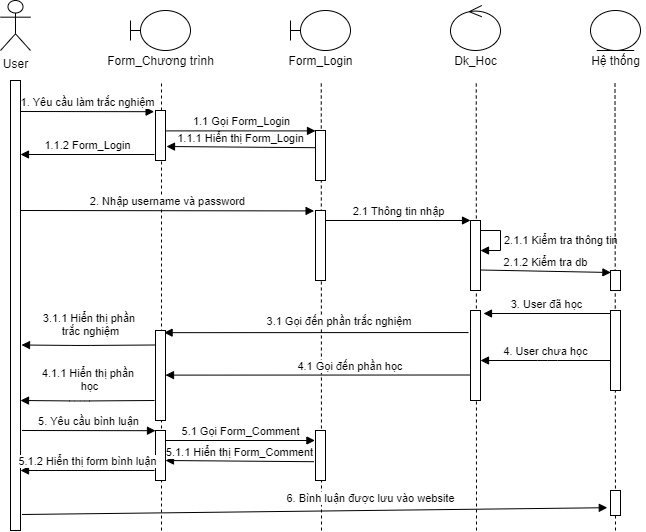

The diagram above was exported from draw.io. Its source (the exported page's mxGraphModel, read from the mxfile embedded in the PNG):
<mxGraphModel dx="1038" dy="588" grid="1" gridSize="10" guides="1" tooltips="1" connect="1" arrows="1" fold="1" page="1" pageScale="1" pageWidth="827" pageHeight="1169" math="0" shadow="0">
  <root>
    <mxCell id="0" />
    <mxCell id="1" parent="0" />
    <mxCell id="iBhpap6DhzYebrGnbVOE-1" value="User" style="shape=umlActor;verticalLabelPosition=bottom;verticalAlign=top;html=1;outlineConnect=0;" parent="1" vertex="1">
      <mxGeometry x="80" y="70" width="30" height="50" as="geometry" />
    </mxCell>
    <mxCell id="iBhpap6DhzYebrGnbVOE-6" value="" style="html=1;points=[];perimeter=orthogonalPerimeter;" parent="1" vertex="1">
      <mxGeometry x="90" y="150" width="10" height="450" as="geometry" />
    </mxCell>
    <mxCell id="iBhpap6DhzYebrGnbVOE-9" value="" style="shape=umlBoundary;whiteSpace=wrap;html=1;" parent="1" vertex="1">
      <mxGeometry x="210" y="80" width="60" height="40" as="geometry" />
    </mxCell>
    <mxCell id="iBhpap6DhzYebrGnbVOE-10" value="Form_Chương trình" style="text;html=1;align=center;verticalAlign=middle;resizable=0;points=[];autosize=1;strokeColor=none;fillColor=none;" parent="1" vertex="1">
      <mxGeometry x="180" y="120" width="120" height="20" as="geometry" />
    </mxCell>
    <mxCell id="iBhpap6DhzYebrGnbVOE-12" value="" style="endArrow=none;dashed=1;html=1;" parent="1" edge="1">
      <mxGeometry width="50" height="50" relative="1" as="geometry">
        <mxPoint x="241" y="600" as="sourcePoint" />
        <mxPoint x="241" y="150" as="targetPoint" />
      </mxGeometry>
    </mxCell>
    <mxCell id="iBhpap6DhzYebrGnbVOE-13" value="" style="shape=umlBoundary;whiteSpace=wrap;html=1;" parent="1" vertex="1">
      <mxGeometry x="370" y="80" width="60" height="40" as="geometry" />
    </mxCell>
    <mxCell id="iBhpap6DhzYebrGnbVOE-15" value="Form_Login" style="text;html=1;align=center;verticalAlign=middle;resizable=0;points=[];autosize=1;strokeColor=none;fillColor=none;" parent="1" vertex="1">
      <mxGeometry x="360" y="120" width="80" height="20" as="geometry" />
    </mxCell>
    <mxCell id="iBhpap6DhzYebrGnbVOE-17" value="" style="endArrow=none;dashed=1;html=1;" parent="1" edge="1">
      <mxGeometry width="50" height="50" relative="1" as="geometry">
        <mxPoint x="401" y="600" as="sourcePoint" />
        <mxPoint x="400.75" y="150" as="targetPoint" />
      </mxGeometry>
    </mxCell>
    <mxCell id="iBhpap6DhzYebrGnbVOE-18" value="" style="ellipse;shape=umlControl;whiteSpace=wrap;html=1;" parent="1" vertex="1">
      <mxGeometry x="530" y="75" width="50" height="45" as="geometry" />
    </mxCell>
    <mxCell id="iBhpap6DhzYebrGnbVOE-19" value="Dk_Hoc" style="text;html=1;align=center;verticalAlign=middle;resizable=0;points=[];autosize=1;strokeColor=none;fillColor=none;" parent="1" vertex="1">
      <mxGeometry x="525" y="120" width="60" height="20" as="geometry" />
    </mxCell>
    <mxCell id="iBhpap6DhzYebrGnbVOE-20" value="" style="endArrow=none;dashed=1;html=1;" parent="1" edge="1">
      <mxGeometry width="50" height="50" relative="1" as="geometry">
        <mxPoint x="556" y="600" as="sourcePoint" />
        <mxPoint x="555.75" y="150" as="targetPoint" />
      </mxGeometry>
    </mxCell>
    <mxCell id="iBhpap6DhzYebrGnbVOE-21" value="" style="ellipse;shape=umlEntity;whiteSpace=wrap;html=1;" parent="1" vertex="1">
      <mxGeometry x="670" y="80" width="50" height="40" as="geometry" />
    </mxCell>
    <mxCell id="iBhpap6DhzYebrGnbVOE-22" value="Hệ thống" style="text;html=1;align=center;verticalAlign=middle;resizable=0;points=[];autosize=1;strokeColor=none;fillColor=none;" parent="1" vertex="1">
      <mxGeometry x="665" y="120" width="60" height="20" as="geometry" />
    </mxCell>
    <mxCell id="iBhpap6DhzYebrGnbVOE-29" value="" style="html=1;points=[];perimeter=orthogonalPerimeter;" parent="1" vertex="1">
      <mxGeometry x="235" y="180" width="10" height="50" as="geometry" />
    </mxCell>
    <mxCell id="iBhpap6DhzYebrGnbVOE-31" value="1. Yêu cầu làm trắc nghiệm" style="html=1;verticalAlign=bottom;endArrow=block;entryX=-0.14;entryY=0.024;entryDx=0;entryDy=0;entryPerimeter=0;" parent="1" target="iBhpap6DhzYebrGnbVOE-29" edge="1">
      <mxGeometry width="80" relative="1" as="geometry">
        <mxPoint x="100" y="181" as="sourcePoint" />
        <mxPoint x="230" y="180" as="targetPoint" />
      </mxGeometry>
    </mxCell>
    <mxCell id="iBhpap6DhzYebrGnbVOE-32" value="1.1.2 Form_Login" style="html=1;verticalAlign=bottom;endArrow=block;" parent="1" edge="1">
      <mxGeometry width="80" relative="1" as="geometry">
        <mxPoint x="234" y="224" as="sourcePoint" />
        <mxPoint x="100" y="224" as="targetPoint" />
        <Array as="points" />
      </mxGeometry>
    </mxCell>
    <mxCell id="iBhpap6DhzYebrGnbVOE-33" value="" style="html=1;points=[];perimeter=orthogonalPerimeter;" parent="1" vertex="1">
      <mxGeometry x="395" y="200" width="10" height="50" as="geometry" />
    </mxCell>
    <mxCell id="iBhpap6DhzYebrGnbVOE-35" value="1.1 Gọi Form_Login" style="html=1;verticalAlign=bottom;endArrow=block;exitX=1.06;exitY=0.408;exitDx=0;exitDy=0;exitPerimeter=0;" parent="1" source="iBhpap6DhzYebrGnbVOE-29" target="iBhpap6DhzYebrGnbVOE-33" edge="1">
      <mxGeometry width="80" relative="1" as="geometry">
        <mxPoint x="370" y="330" as="sourcePoint" />
        <mxPoint x="450" y="330" as="targetPoint" />
      </mxGeometry>
    </mxCell>
    <mxCell id="iBhpap6DhzYebrGnbVOE-36" value="1.1.1 Hiển thị Form_Login" style="html=1;verticalAlign=bottom;endArrow=block;exitX=-0.06;exitY=0.344;exitDx=0;exitDy=0;exitPerimeter=0;" parent="1" source="iBhpap6DhzYebrGnbVOE-33" edge="1">
      <mxGeometry width="80" relative="1" as="geometry">
        <mxPoint x="370" y="330" as="sourcePoint" />
        <mxPoint x="246" y="216" as="targetPoint" />
      </mxGeometry>
    </mxCell>
    <mxCell id="iBhpap6DhzYebrGnbVOE-37" value="" style="html=1;points=[];perimeter=orthogonalPerimeter;" parent="1" vertex="1">
      <mxGeometry x="395" y="280" width="10" height="70" as="geometry" />
    </mxCell>
    <mxCell id="iBhpap6DhzYebrGnbVOE-38" value="2. Nhập username và password" style="html=1;verticalAlign=bottom;endArrow=block;entryX=-0.14;entryY=0.006;entryDx=0;entryDy=0;entryPerimeter=0;" parent="1" target="iBhpap6DhzYebrGnbVOE-37" edge="1">
      <mxGeometry width="80" relative="1" as="geometry">
        <mxPoint x="100" y="280" as="sourcePoint" />
        <mxPoint x="390" y="280" as="targetPoint" />
      </mxGeometry>
    </mxCell>
    <mxCell id="iBhpap6DhzYebrGnbVOE-39" value="" style="html=1;points=[];perimeter=orthogonalPerimeter;" parent="1" vertex="1">
      <mxGeometry x="550" y="290" width="10" height="70" as="geometry" />
    </mxCell>
    <mxCell id="iBhpap6DhzYebrGnbVOE-40" value="2.1 Thông tin nhập" style="html=1;verticalAlign=bottom;endArrow=block;" parent="1" edge="1">
      <mxGeometry width="80" relative="1" as="geometry">
        <mxPoint x="405" y="290" as="sourcePoint" />
        <mxPoint x="550" y="290" as="targetPoint" />
      </mxGeometry>
    </mxCell>
    <mxCell id="iBhpap6DhzYebrGnbVOE-46" value="2.1.1 Kiểm tra thông tin" style="edgeStyle=orthogonalEdgeStyle;html=1;align=left;spacingLeft=2;endArrow=block;rounded=0;entryX=1;entryY=0.429;entryDx=0;entryDy=0;entryPerimeter=0;" parent="1" target="iBhpap6DhzYebrGnbVOE-39" edge="1">
      <mxGeometry relative="1" as="geometry">
        <mxPoint x="560" y="300" as="sourcePoint" />
        <Array as="points">
          <mxPoint x="580" y="300" />
          <mxPoint x="580" y="320" />
        </Array>
        <mxPoint x="565" y="320" as="targetPoint" />
      </mxGeometry>
    </mxCell>
    <mxCell id="iBhpap6DhzYebrGnbVOE-48" value="2.1.2 Kiểm tra db" style="html=1;verticalAlign=bottom;endArrow=block;entryX=0.04;entryY=0.1;entryDx=0;entryDy=0;entryPerimeter=0;" parent="1" target="A3rsDNpPVmWuhw2SLSn--5" edge="1">
      <mxGeometry width="80" relative="1" as="geometry">
        <mxPoint x="560" y="339.5" as="sourcePoint" />
        <mxPoint x="680" y="340" as="targetPoint" />
      </mxGeometry>
    </mxCell>
    <mxCell id="iBhpap6DhzYebrGnbVOE-53" value="" style="html=1;points=[];perimeter=orthogonalPerimeter;" parent="1" vertex="1">
      <mxGeometry x="550" y="380" width="10" height="90" as="geometry" />
    </mxCell>
    <mxCell id="iBhpap6DhzYebrGnbVOE-54" value="3. User đã học" style="html=1;verticalAlign=bottom;endArrow=block;" parent="1" edge="1">
      <mxGeometry width="80" relative="1" as="geometry">
        <mxPoint x="690" y="383" as="sourcePoint" />
        <mxPoint x="563" y="383" as="targetPoint" />
      </mxGeometry>
    </mxCell>
    <mxCell id="iBhpap6DhzYebrGnbVOE-55" value="4. User chưa học" style="html=1;verticalAlign=bottom;endArrow=block;" parent="1" edge="1">
      <mxGeometry width="80" relative="1" as="geometry">
        <mxPoint x="690" y="430" as="sourcePoint" />
        <mxPoint x="560" y="430" as="targetPoint" />
        <Array as="points">
          <mxPoint x="627" y="430" />
        </Array>
      </mxGeometry>
    </mxCell>
    <mxCell id="iBhpap6DhzYebrGnbVOE-57" value="3.1 Gọi đến phần trắc nghiệm&amp;nbsp;" style="html=1;verticalAlign=bottom;endArrow=block;exitX=-0.2;exitY=0.245;exitDx=0;exitDy=0;exitPerimeter=0;entryX=0.86;entryY=0.024;entryDx=0;entryDy=0;entryPerimeter=0;" parent="1" source="iBhpap6DhzYebrGnbVOE-53" target="Z8cv8IiGwyBCH6MdaOBD-5" edge="1">
      <mxGeometry x="-0.159" y="-2" width="80" relative="1" as="geometry">
        <mxPoint x="530" y="400" as="sourcePoint" />
        <mxPoint x="250" y="401" as="targetPoint" />
        <mxPoint as="offset" />
      </mxGeometry>
    </mxCell>
    <mxCell id="Z8cv8IiGwyBCH6MdaOBD-5" value="" style="html=1;points=[];perimeter=orthogonalPerimeter;" parent="1" vertex="1">
      <mxGeometry x="235" y="400" width="10" height="90" as="geometry" />
    </mxCell>
    <mxCell id="Z8cv8IiGwyBCH6MdaOBD-6" value="&lt;font style=&quot;font-size: 11px&quot;&gt;3.1.1 Hiển thị phần &lt;br&gt;trắc nghiệm&lt;/font&gt;" style="html=1;verticalAlign=bottom;endArrow=block;" parent="1" edge="1">
      <mxGeometry x="-0.0303" y="-5" width="80" relative="1" as="geometry">
        <mxPoint x="235" y="414.5" as="sourcePoint" />
        <mxPoint x="101" y="414.5" as="targetPoint" />
        <Array as="points">
          <mxPoint x="160" y="415" />
        </Array>
        <mxPoint as="offset" />
      </mxGeometry>
    </mxCell>
    <mxCell id="Z8cv8IiGwyBCH6MdaOBD-8" value="4.1 Gọi đến phần học&amp;nbsp;" style="html=1;verticalAlign=bottom;endArrow=block;exitX=-0.2;exitY=0.245;exitDx=0;exitDy=0;exitPerimeter=0;entryX=0.86;entryY=0.024;entryDx=0;entryDy=0;entryPerimeter=0;" parent="1" edge="1">
      <mxGeometry x="-0.2247" width="80" relative="1" as="geometry">
        <mxPoint x="549.4000000000001" y="444.49999999999994" as="sourcePoint" />
        <mxPoint x="244.9999999999999" y="444.60999999999996" as="targetPoint" />
        <mxPoint as="offset" />
      </mxGeometry>
    </mxCell>
    <mxCell id="Z8cv8IiGwyBCH6MdaOBD-9" value="&lt;font style=&quot;font-size: 11px&quot;&gt;4.1.1 Hiển thị phần &lt;br&gt;học&lt;br&gt;&lt;/font&gt;" style="html=1;verticalAlign=bottom;endArrow=block;" parent="1" edge="1">
      <mxGeometry x="-0.0303" y="-5" width="80" relative="1" as="geometry">
        <mxPoint x="234" y="470" as="sourcePoint" />
        <mxPoint x="100" y="470" as="targetPoint" />
        <Array as="points">
          <mxPoint x="159" y="470.5" />
        </Array>
        <mxPoint as="offset" />
      </mxGeometry>
    </mxCell>
    <mxCell id="A3rsDNpPVmWuhw2SLSn--1" value="" style="endArrow=none;dashed=1;html=1;" parent="1" edge="1">
      <mxGeometry width="50" height="50" relative="1" as="geometry">
        <mxPoint x="695" y="600" as="sourcePoint" />
        <mxPoint x="694.5" y="150" as="targetPoint" />
      </mxGeometry>
    </mxCell>
    <mxCell id="A3rsDNpPVmWuhw2SLSn--5" value="" style="html=1;points=[];perimeter=orthogonalPerimeter;" parent="1" vertex="1">
      <mxGeometry x="690" y="340" width="10" height="20" as="geometry" />
    </mxCell>
    <mxCell id="A3rsDNpPVmWuhw2SLSn--7" value="" style="html=1;points=[];perimeter=orthogonalPerimeter;" parent="1" vertex="1">
      <mxGeometry x="690" y="380" width="10" height="80" as="geometry" />
    </mxCell>
    <mxCell id="F03ewJZAXDP_R96dnknc-2" value="" style="html=1;points=[];perimeter=orthogonalPerimeter;" vertex="1" parent="1">
      <mxGeometry x="235" y="500" width="10" height="50" as="geometry" />
    </mxCell>
    <mxCell id="F03ewJZAXDP_R96dnknc-3" value="5. Yêu cầu bình luận" style="html=1;verticalAlign=bottom;endArrow=block;entryX=-0.14;entryY=0.024;entryDx=0;entryDy=0;entryPerimeter=0;" edge="1" parent="1">
      <mxGeometry width="80" relative="1" as="geometry">
        <mxPoint x="101.4" y="500" as="sourcePoint" />
        <mxPoint x="234.99999999999991" y="500.20000000000005" as="targetPoint" />
      </mxGeometry>
    </mxCell>
    <mxCell id="F03ewJZAXDP_R96dnknc-4" value="" style="html=1;points=[];perimeter=orthogonalPerimeter;" vertex="1" parent="1">
      <mxGeometry x="395" y="500" width="10" height="50" as="geometry" />
    </mxCell>
    <mxCell id="F03ewJZAXDP_R96dnknc-5" value="5.1 Gọi Form_Comment" style="html=1;verticalAlign=bottom;endArrow=block;exitX=1.06;exitY=0.408;exitDx=0;exitDy=0;exitPerimeter=0;" edge="1" parent="1">
      <mxGeometry width="80" relative="1" as="geometry">
        <mxPoint x="244.99999999999991" y="510" as="sourcePoint" />
        <mxPoint x="394.4" y="510" as="targetPoint" />
      </mxGeometry>
    </mxCell>
    <mxCell id="F03ewJZAXDP_R96dnknc-7" value="5.1.1 Hiển thị Form_Comment" style="html=1;verticalAlign=bottom;endArrow=block;exitX=-0.06;exitY=0.344;exitDx=0;exitDy=0;exitPerimeter=0;" edge="1" parent="1">
      <mxGeometry width="80" relative="1" as="geometry">
        <mxPoint x="393.4000000000001" y="531.2" as="sourcePoint" />
        <mxPoint x="245" y="530" as="targetPoint" />
      </mxGeometry>
    </mxCell>
    <mxCell id="F03ewJZAXDP_R96dnknc-8" value="5.1.2 Hiển thị form bình luận" style="html=1;verticalAlign=bottom;endArrow=block;" edge="1" parent="1">
      <mxGeometry width="80" relative="1" as="geometry">
        <mxPoint x="234" y="540" as="sourcePoint" />
        <mxPoint x="100" y="540" as="targetPoint" />
        <Array as="points" />
      </mxGeometry>
    </mxCell>
    <mxCell id="F03ewJZAXDP_R96dnknc-9" value="" style="html=1;points=[];perimeter=orthogonalPerimeter;" vertex="1" parent="1">
      <mxGeometry x="690" y="560" width="10" height="25" as="geometry" />
    </mxCell>
    <mxCell id="F03ewJZAXDP_R96dnknc-10" value="6. Bình luận được lưu vào website" style="html=1;verticalAlign=bottom;endArrow=block;entryX=-0.32;entryY=0.688;entryDx=0;entryDy=0;entryPerimeter=0;" edge="1" parent="1" target="F03ewJZAXDP_R96dnknc-9">
      <mxGeometry x="0.1911" y="3" width="80" relative="1" as="geometry">
        <mxPoint x="101.4" y="584" as="sourcePoint" />
        <mxPoint x="394.9999999999999" y="584.42" as="targetPoint" />
        <mxPoint as="offset" />
      </mxGeometry>
    </mxCell>
  </root>
</mxGraphModel>